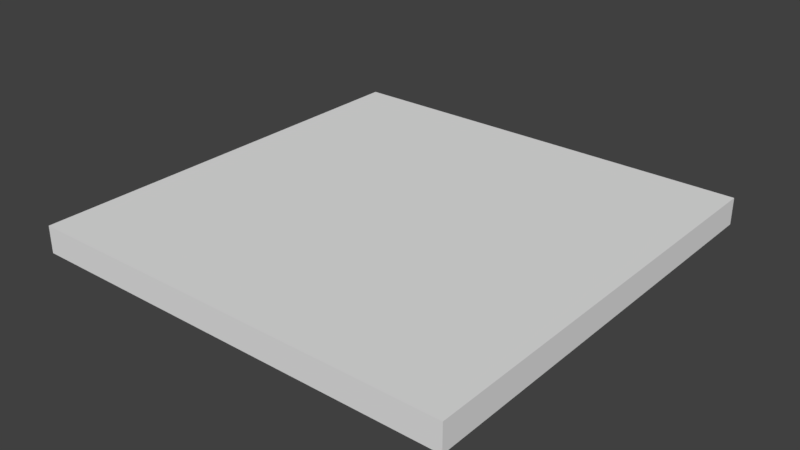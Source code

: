 # Source: Suelo2.blend  (saved by Blender 2.78.0; exported with 4.5.12 LTS)
import bpy
from mathutils import Matrix  # noqa: F401  (used for matrix-valued properties, if any)

bpy.ops.wm.read_factory_settings(use_empty=True)
scene = bpy.context.scene
scene.name = 'Scene'

# ---- collections
col_collection_1 = bpy.data.collections.new('Collection 1'); scene.collection.children.link(col_collection_1)

# ---- materials (node trees are filled in below, after node groups)
mat_suelomadera = bpy.data.materials.new('SueloMadera')

# ---- material node trees

# ---- world
world_world = bpy.data.worlds.new('World'); scene.world = world_world
world_world.color = (0.05088, 0.05088, 0.05088)
world_world.use_sun_shadow = False
world_world.sun_shadow_jitter_overblur = 0.0
world_world.cycles.sampling_method = 'MANUAL'

# ---- meshes
me_lod_a_suelo2 = bpy.data.meshes.new('LOD_A_Suelo2')
me_lod_a_suelo2.from_pydata([(0.0, 0.0, -0.25), (0.0, 0.0, 0.0), (4.0, 0.0, -0.25), (4.0, 0.0, 0.0), (0.0, 4.0, -0.25), (0.0, 4.0, 0.0), (4.0, 4.0, -0.25), (4.0, 4.0, 0.0)], [], [(0, 2, 3, 1), (4, 5, 7, 6), (3, 2, 6, 7), (1, 3, 7, 5), (0, 1, 5, 4), (2, 0, 4, 6)])
_uv = me_lod_a_suelo2.uv_layers.new(name='MapaUV')
_uv.uv.foreach_set('vector', [0.3664, 0.5002, 0.3664, 0.25, 0.3868, 0.25, 0.3868, 0.5002, 0.3664, 0.5002, 0.3461, 0.5002, 0.3461, 0.25, 0.3664, 0.25, 0.3257, 0.25, 0.3461, 0.25, 0.3461, 0.5002, 0.3257, 0.5002, 5.307e-08, 0.5002, 0.0, 0.25, 0.3257, 0.25, 0.3257, 0.5002, 0.4072, 0.5002, 0.3868, 0.5002, 0.3868, 0.25, 0.4072, 0.25, 0.3257, 0.5002, 0.3257, 0.7503, 3.883e-08, 0.7503, 0.0, 0.5002])
me_lod_a_suelo2.materials.append(mat_suelomadera)
me_lod_a_suelo2.use_remesh_preserve_volume = False
me_lod_a_suelo2.use_remesh_preserve_attributes = False
me_lod_a_suelo2.use_mirror_vertex_groups = False
me_lod_a_suelo2.update()

# ---- objects
ob_lod_a_suelo2 = bpy.data.objects.new('LOD_A_Suelo2', me_lod_a_suelo2)

# ---- transforms, parenting, visibility, modifiers, constraints
ob_lod_a_suelo2.location = (0.0, 0.0, 0.0)
ob_lod_a_suelo2.lineart.crease_threshold = 0.0

# ---- collection membership
col_collection_1.objects.link(ob_lod_a_suelo2)

# ---- scene / render settings (as saved in the file)
scene.frame_start = 1; scene.frame_end = 250; scene.frame_set(1)
scene.render.engine = 'CYCLES'
scene.render.resolution_percentage = 50
scene.render.dither_intensity = 0.0
scene.render.use_persistent_data = True
scene.cycles.shading_system = True
scene.cycles.use_denoising = False
scene.cycles.samples = 128
scene.cycles.sampling_pattern = 'TABULATED_SOBOL'
scene.cycles.light_sampling_threshold = 0.0
scene.cycles.use_adaptive_sampling = False
scene.cycles.use_light_tree = False
scene.cycles.blur_glossy = 0.0
scene.cycles.sample_clamp_indirect = 0.0
scene.view_settings.view_transform = 'Standard'
bpy.context.view_layer.update()

# ---- added for rendering (the .blend has no active camera and no usable light): camera, sun
cam_auto = bpy.data.cameras.new('AutoCamera')
cam_auto.lens = 50.0
cam_auto.sensor_width = 36.0
cam_auto.clip_end = 1000.0
ob_auto_camera = bpy.data.objects.new('AutoCamera', cam_auto)
scene.collection.objects.link(ob_auto_camera)
ob_auto_camera.location = (7.23897, -4.28676, 4.06618)
ob_auto_camera.rotation_euler = (1.09748, -7.21219e-08, 0.694738)
scene.camera = ob_auto_camera
light_auto_sun = bpy.data.lights.new('AutoSun', 'SUN')
light_auto_sun.energy = 3.0
light_auto_sun.angle = 0.0523599
ob_auto_sun = bpy.data.objects.new('AutoSun', light_auto_sun)
scene.collection.objects.link(ob_auto_sun)
ob_auto_sun.rotation_euler = (0.872665, 0.174533, 0.523599)
bpy.context.view_layer.update()
